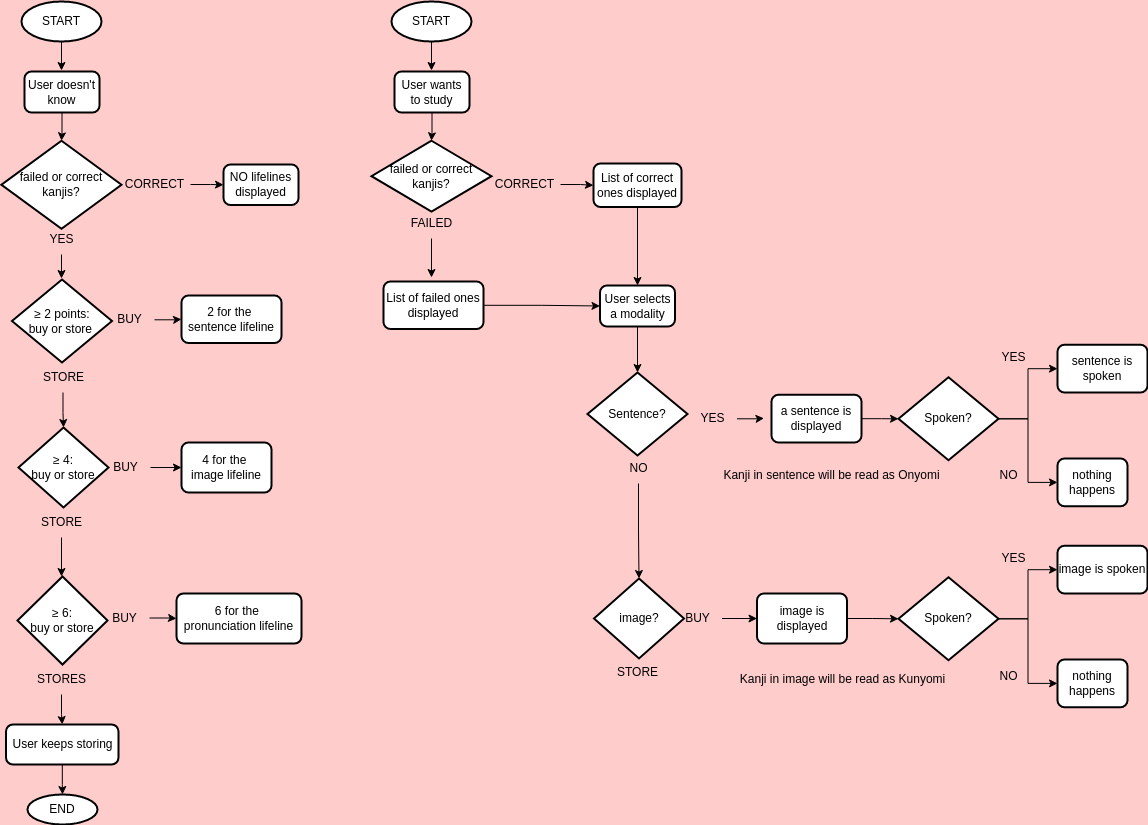

The diagram above was exported from draw.io. Its source (the exported page's mxGraphModel, read from the mxfile embedded in the PNG):
<mxGraphModel dx="1120" dy="711" grid="1" gridSize="10" guides="1" tooltips="1" connect="1" arrows="1" fold="1" page="1" pageScale="1" pageWidth="827" pageHeight="1169" background="#FFCCCC" math="0" shadow="0">
  <root>
    <mxCell id="WIyWlLk6GJQsqaUBKTNV-0" />
    <mxCell id="WIyWlLk6GJQsqaUBKTNV-1" parent="WIyWlLk6GJQsqaUBKTNV-0" />
    <mxCell id="g7qqft2umqSMr3wDOrNV-5" style="edgeStyle=orthogonalEdgeStyle;rounded=0;orthogonalLoop=1;jettySize=auto;html=1;entryX=0.5;entryY=0;entryDx=0;entryDy=0;" edge="1" parent="WIyWlLk6GJQsqaUBKTNV-1">
      <mxGeometry relative="1" as="geometry">
        <mxPoint x="90" y="93" as="sourcePoint" />
        <mxPoint x="90" y="149" as="targetPoint" />
      </mxGeometry>
    </mxCell>
    <mxCell id="g7qqft2umqSMr3wDOrNV-0" value="START" style="strokeWidth=2;html=1;shape=mxgraph.flowchart.start_1;whiteSpace=wrap;" vertex="1" parent="WIyWlLk6GJQsqaUBKTNV-1">
      <mxGeometry x="50" y="80" width="80" height="40" as="geometry" />
    </mxCell>
    <mxCell id="g7qqft2umqSMr3wDOrNV-1" value="failed or correct kanjis?" style="strokeWidth=2;html=1;shape=mxgraph.flowchart.decision;whiteSpace=wrap;" vertex="1" parent="WIyWlLk6GJQsqaUBKTNV-1">
      <mxGeometry x="30" y="219.25" width="120" height="88" as="geometry" />
    </mxCell>
    <mxCell id="g7qqft2umqSMr3wDOrNV-7" value="" style="edgeStyle=orthogonalEdgeStyle;rounded=0;orthogonalLoop=1;jettySize=auto;html=1;" edge="1" parent="WIyWlLk6GJQsqaUBKTNV-1" source="g7qqft2umqSMr3wDOrNV-4" target="g7qqft2umqSMr3wDOrNV-1">
      <mxGeometry relative="1" as="geometry" />
    </mxCell>
    <mxCell id="g7qqft2umqSMr3wDOrNV-4" value="User doesn't know" style="rounded=1;whiteSpace=wrap;html=1;absoluteArcSize=1;arcSize=14;strokeWidth=2;" vertex="1" parent="WIyWlLk6GJQsqaUBKTNV-1">
      <mxGeometry x="53" y="150" width="75" height="41" as="geometry" />
    </mxCell>
    <mxCell id="g7qqft2umqSMr3wDOrNV-9" value="&lt;div style=&quot;&quot;&gt;NO lifelines displayed&lt;br&gt;&lt;/div&gt;" style="rounded=1;whiteSpace=wrap;html=1;absoluteArcSize=1;arcSize=14;strokeWidth=2;align=center;" vertex="1" parent="WIyWlLk6GJQsqaUBKTNV-1">
      <mxGeometry x="252" y="243" width="75" height="40.5" as="geometry" />
    </mxCell>
    <mxCell id="g7qqft2umqSMr3wDOrNV-12" value="" style="edgeStyle=orthogonalEdgeStyle;rounded=0;orthogonalLoop=1;jettySize=auto;html=1;" edge="1" parent="WIyWlLk6GJQsqaUBKTNV-1" target="g7qqft2umqSMr3wDOrNV-9">
      <mxGeometry relative="1" as="geometry">
        <mxPoint x="219" y="263" as="sourcePoint" />
      </mxGeometry>
    </mxCell>
    <mxCell id="g7qqft2umqSMr3wDOrNV-11" value="CORRECT" style="text;html=1;align=center;verticalAlign=middle;resizable=0;points=[];autosize=1;strokeColor=none;fillColor=none;" vertex="1" parent="WIyWlLk6GJQsqaUBKTNV-1">
      <mxGeometry x="143" y="248" width="80" height="30" as="geometry" />
    </mxCell>
    <mxCell id="g7qqft2umqSMr3wDOrNV-15" value="" style="edgeStyle=orthogonalEdgeStyle;rounded=0;orthogonalLoop=1;jettySize=auto;html=1;" edge="1" parent="WIyWlLk6GJQsqaUBKTNV-1" source="g7qqft2umqSMr3wDOrNV-14">
      <mxGeometry relative="1" as="geometry">
        <mxPoint x="90" y="357" as="targetPoint" />
      </mxGeometry>
    </mxCell>
    <mxCell id="g7qqft2umqSMr3wDOrNV-14" value="YES" style="text;html=1;align=center;verticalAlign=middle;resizable=0;points=[];autosize=1;strokeColor=none;fillColor=none;" vertex="1" parent="WIyWlLk6GJQsqaUBKTNV-1">
      <mxGeometry x="65" y="303" width="50" height="30" as="geometry" />
    </mxCell>
    <mxCell id="g7qqft2umqSMr3wDOrNV-19" value="≥ 2 points: &lt;br&gt;buy or store&amp;nbsp;" style="strokeWidth=2;html=1;shape=mxgraph.flowchart.decision;whiteSpace=wrap;" vertex="1" parent="WIyWlLk6GJQsqaUBKTNV-1">
      <mxGeometry x="40.5" y="358" width="100" height="83" as="geometry" />
    </mxCell>
    <mxCell id="g7qqft2umqSMr3wDOrNV-20" value="&lt;div style=&quot;&quot;&gt;4 for the&amp;nbsp;&lt;/div&gt;&lt;div style=&quot;&quot;&gt;image lifeline&lt;/div&gt;" style="rounded=1;whiteSpace=wrap;html=1;absoluteArcSize=1;arcSize=14;strokeWidth=2;align=center;" vertex="1" parent="WIyWlLk6GJQsqaUBKTNV-1">
      <mxGeometry x="210" y="521" width="90" height="50" as="geometry" />
    </mxCell>
    <mxCell id="g7qqft2umqSMr3wDOrNV-24" value="" style="edgeStyle=orthogonalEdgeStyle;rounded=0;orthogonalLoop=1;jettySize=auto;html=1;" edge="1" parent="WIyWlLk6GJQsqaUBKTNV-1" source="g7qqft2umqSMr3wDOrNV-25">
      <mxGeometry relative="1" as="geometry">
        <mxPoint x="90" y="655" as="targetPoint" />
      </mxGeometry>
    </mxCell>
    <mxCell id="g7qqft2umqSMr3wDOrNV-25" value="STORE" style="text;html=1;align=center;verticalAlign=middle;resizable=0;points=[];autosize=1;strokeColor=none;fillColor=none;" vertex="1" parent="WIyWlLk6GJQsqaUBKTNV-1">
      <mxGeometry x="60" y="586" width="60" height="30" as="geometry" />
    </mxCell>
    <mxCell id="g7qqft2umqSMr3wDOrNV-29" value="≥ 6:&lt;br style=&quot;border-color: var(--border-color);&quot;&gt;buy or store" style="strokeWidth=2;html=1;shape=mxgraph.flowchart.decision;whiteSpace=wrap;" vertex="1" parent="WIyWlLk6GJQsqaUBKTNV-1">
      <mxGeometry x="46" y="655" width="90" height="88" as="geometry" />
    </mxCell>
    <mxCell id="g7qqft2umqSMr3wDOrNV-62" value="" style="edgeStyle=orthogonalEdgeStyle;rounded=0;orthogonalLoop=1;jettySize=auto;html=1;" edge="1" parent="WIyWlLk6GJQsqaUBKTNV-1" source="g7qqft2umqSMr3wDOrNV-33" target="g7qqft2umqSMr3wDOrNV-61">
      <mxGeometry relative="1" as="geometry" />
    </mxCell>
    <mxCell id="g7qqft2umqSMr3wDOrNV-33" value="BUY" style="text;html=1;align=center;verticalAlign=middle;resizable=0;points=[];autosize=1;strokeColor=none;fillColor=none;" vertex="1" parent="WIyWlLk6GJQsqaUBKTNV-1">
      <mxGeometry x="128" y="681.5" width="50" height="30" as="geometry" />
    </mxCell>
    <mxCell id="g7qqft2umqSMr3wDOrNV-45" value="" style="edgeStyle=orthogonalEdgeStyle;rounded=0;orthogonalLoop=1;jettySize=auto;html=1;" edge="1" parent="WIyWlLk6GJQsqaUBKTNV-1" source="g7qqft2umqSMr3wDOrNV-39" target="g7qqft2umqSMr3wDOrNV-40">
      <mxGeometry relative="1" as="geometry" />
    </mxCell>
    <mxCell id="g7qqft2umqSMr3wDOrNV-39" value="STORES" style="text;html=1;align=center;verticalAlign=middle;resizable=0;points=[];autosize=1;strokeColor=none;fillColor=none;" vertex="1" parent="WIyWlLk6GJQsqaUBKTNV-1">
      <mxGeometry x="55" y="743" width="70" height="30" as="geometry" />
    </mxCell>
    <mxCell id="g7qqft2umqSMr3wDOrNV-47" value="" style="edgeStyle=orthogonalEdgeStyle;rounded=0;orthogonalLoop=1;jettySize=auto;html=1;" edge="1" parent="WIyWlLk6GJQsqaUBKTNV-1" source="g7qqft2umqSMr3wDOrNV-40" target="g7qqft2umqSMr3wDOrNV-46">
      <mxGeometry relative="1" as="geometry" />
    </mxCell>
    <mxCell id="g7qqft2umqSMr3wDOrNV-40" value="User keeps storing" style="rounded=1;whiteSpace=wrap;html=1;absoluteArcSize=1;arcSize=14;strokeWidth=2;" vertex="1" parent="WIyWlLk6GJQsqaUBKTNV-1">
      <mxGeometry x="34.5" y="803" width="112.5" height="40" as="geometry" />
    </mxCell>
    <mxCell id="g7qqft2umqSMr3wDOrNV-46" value="END" style="strokeWidth=2;html=1;shape=mxgraph.flowchart.start_1;whiteSpace=wrap;" vertex="1" parent="WIyWlLk6GJQsqaUBKTNV-1">
      <mxGeometry x="56" y="873" width="70" height="30" as="geometry" />
    </mxCell>
    <mxCell id="g7qqft2umqSMr3wDOrNV-48" value="≥ 4:&lt;br&gt;buy or store" style="strokeWidth=2;html=1;shape=mxgraph.flowchart.decision;whiteSpace=wrap;" vertex="1" parent="WIyWlLk6GJQsqaUBKTNV-1">
      <mxGeometry x="47" y="506" width="90" height="80" as="geometry" />
    </mxCell>
    <mxCell id="g7qqft2umqSMr3wDOrNV-56" value="" style="edgeStyle=orthogonalEdgeStyle;rounded=0;orthogonalLoop=1;jettySize=auto;html=1;" edge="1" parent="WIyWlLk6GJQsqaUBKTNV-1" source="g7qqft2umqSMr3wDOrNV-50" target="g7qqft2umqSMr3wDOrNV-48">
      <mxGeometry relative="1" as="geometry" />
    </mxCell>
    <mxCell id="g7qqft2umqSMr3wDOrNV-50" value="STORE" style="text;html=1;align=center;verticalAlign=middle;resizable=0;points=[];autosize=1;strokeColor=none;fillColor=none;" vertex="1" parent="WIyWlLk6GJQsqaUBKTNV-1">
      <mxGeometry x="61.5" y="441" width="60" height="30" as="geometry" />
    </mxCell>
    <mxCell id="g7qqft2umqSMr3wDOrNV-52" value="&lt;div style=&quot;&quot;&gt;2 for the&amp;nbsp; sentence lifeline&lt;br&gt;&lt;/div&gt;" style="rounded=1;whiteSpace=wrap;html=1;absoluteArcSize=1;arcSize=14;strokeWidth=2;align=center;" vertex="1" parent="WIyWlLk6GJQsqaUBKTNV-1">
      <mxGeometry x="210" y="374" width="100" height="47.5" as="geometry" />
    </mxCell>
    <mxCell id="g7qqft2umqSMr3wDOrNV-54" value="" style="edgeStyle=orthogonalEdgeStyle;rounded=0;orthogonalLoop=1;jettySize=auto;html=1;" edge="1" parent="WIyWlLk6GJQsqaUBKTNV-1" source="g7qqft2umqSMr3wDOrNV-53" target="g7qqft2umqSMr3wDOrNV-52">
      <mxGeometry relative="1" as="geometry" />
    </mxCell>
    <mxCell id="g7qqft2umqSMr3wDOrNV-53" value="BUY" style="text;html=1;align=center;verticalAlign=middle;resizable=0;points=[];autosize=1;strokeColor=none;fillColor=none;" vertex="1" parent="WIyWlLk6GJQsqaUBKTNV-1">
      <mxGeometry x="133" y="383.25" width="50" height="30" as="geometry" />
    </mxCell>
    <mxCell id="g7qqft2umqSMr3wDOrNV-60" value="" style="edgeStyle=orthogonalEdgeStyle;rounded=0;orthogonalLoop=1;jettySize=auto;html=1;" edge="1" parent="WIyWlLk6GJQsqaUBKTNV-1" source="g7qqft2umqSMr3wDOrNV-58" target="g7qqft2umqSMr3wDOrNV-20">
      <mxGeometry relative="1" as="geometry" />
    </mxCell>
    <mxCell id="g7qqft2umqSMr3wDOrNV-58" value="BUY" style="text;html=1;align=center;verticalAlign=middle;resizable=0;points=[];autosize=1;strokeColor=none;fillColor=none;" vertex="1" parent="WIyWlLk6GJQsqaUBKTNV-1">
      <mxGeometry x="129" y="531" width="50" height="30" as="geometry" />
    </mxCell>
    <mxCell id="g7qqft2umqSMr3wDOrNV-61" value="&lt;div style=&quot;&quot;&gt;6 for the&amp;nbsp;&lt;/div&gt;&lt;div style=&quot;&quot;&gt;pronunciation lifeline&lt;/div&gt;" style="rounded=1;whiteSpace=wrap;html=1;absoluteArcSize=1;arcSize=14;strokeWidth=2;align=center;" vertex="1" parent="WIyWlLk6GJQsqaUBKTNV-1">
      <mxGeometry x="205" y="672" width="125" height="50" as="geometry" />
    </mxCell>
    <mxCell id="g7qqft2umqSMr3wDOrNV-76" style="edgeStyle=orthogonalEdgeStyle;rounded=0;orthogonalLoop=1;jettySize=auto;html=1;entryX=0.5;entryY=0;entryDx=0;entryDy=0;" edge="1" parent="WIyWlLk6GJQsqaUBKTNV-1">
      <mxGeometry relative="1" as="geometry">
        <mxPoint x="460" y="93" as="sourcePoint" />
        <mxPoint x="460" y="149" as="targetPoint" />
      </mxGeometry>
    </mxCell>
    <mxCell id="g7qqft2umqSMr3wDOrNV-77" value="START" style="strokeWidth=2;html=1;shape=mxgraph.flowchart.start_1;whiteSpace=wrap;" vertex="1" parent="WIyWlLk6GJQsqaUBKTNV-1">
      <mxGeometry x="420" y="80" width="80" height="40" as="geometry" />
    </mxCell>
    <mxCell id="g7qqft2umqSMr3wDOrNV-78" value="failed or correct kanjis?" style="strokeWidth=2;html=1;shape=mxgraph.flowchart.decision;whiteSpace=wrap;" vertex="1" parent="WIyWlLk6GJQsqaUBKTNV-1">
      <mxGeometry x="400" y="219.25" width="120" height="70.75" as="geometry" />
    </mxCell>
    <mxCell id="g7qqft2umqSMr3wDOrNV-79" value="" style="edgeStyle=orthogonalEdgeStyle;rounded=0;orthogonalLoop=1;jettySize=auto;html=1;" edge="1" parent="WIyWlLk6GJQsqaUBKTNV-1" source="g7qqft2umqSMr3wDOrNV-80" target="g7qqft2umqSMr3wDOrNV-78">
      <mxGeometry relative="1" as="geometry" />
    </mxCell>
    <mxCell id="g7qqft2umqSMr3wDOrNV-80" value="User wants to study" style="rounded=1;whiteSpace=wrap;html=1;absoluteArcSize=1;arcSize=14;strokeWidth=2;" vertex="1" parent="WIyWlLk6GJQsqaUBKTNV-1">
      <mxGeometry x="423" y="150" width="75" height="41" as="geometry" />
    </mxCell>
    <mxCell id="g7qqft2umqSMr3wDOrNV-88" value="" style="edgeStyle=orthogonalEdgeStyle;rounded=0;orthogonalLoop=1;jettySize=auto;html=1;" edge="1" parent="WIyWlLk6GJQsqaUBKTNV-1" source="g7qqft2umqSMr3wDOrNV-81" target="g7qqft2umqSMr3wDOrNV-87">
      <mxGeometry relative="1" as="geometry" />
    </mxCell>
    <mxCell id="g7qqft2umqSMr3wDOrNV-81" value="&lt;div style=&quot;&quot;&gt;List of correct ones displayed&lt;br&gt;&lt;/div&gt;" style="rounded=1;whiteSpace=wrap;html=1;absoluteArcSize=1;arcSize=14;strokeWidth=2;align=center;" vertex="1" parent="WIyWlLk6GJQsqaUBKTNV-1">
      <mxGeometry x="622" y="242" width="88" height="43.5" as="geometry" />
    </mxCell>
    <mxCell id="g7qqft2umqSMr3wDOrNV-82" value="" style="edgeStyle=orthogonalEdgeStyle;rounded=0;orthogonalLoop=1;jettySize=auto;html=1;" edge="1" parent="WIyWlLk6GJQsqaUBKTNV-1" target="g7qqft2umqSMr3wDOrNV-81">
      <mxGeometry relative="1" as="geometry">
        <mxPoint x="589" y="263" as="sourcePoint" />
      </mxGeometry>
    </mxCell>
    <mxCell id="g7qqft2umqSMr3wDOrNV-83" value="CORRECT" style="text;html=1;align=center;verticalAlign=middle;resizable=0;points=[];autosize=1;strokeColor=none;fillColor=none;" vertex="1" parent="WIyWlLk6GJQsqaUBKTNV-1">
      <mxGeometry x="513" y="248" width="80" height="30" as="geometry" />
    </mxCell>
    <mxCell id="g7qqft2umqSMr3wDOrNV-84" value="" style="edgeStyle=orthogonalEdgeStyle;rounded=0;orthogonalLoop=1;jettySize=auto;html=1;" edge="1" parent="WIyWlLk6GJQsqaUBKTNV-1" source="g7qqft2umqSMr3wDOrNV-85">
      <mxGeometry relative="1" as="geometry">
        <mxPoint x="460" y="356" as="targetPoint" />
      </mxGeometry>
    </mxCell>
    <mxCell id="g7qqft2umqSMr3wDOrNV-85" value="FAILED" style="text;html=1;align=center;verticalAlign=middle;resizable=0;points=[];autosize=1;strokeColor=none;fillColor=none;" vertex="1" parent="WIyWlLk6GJQsqaUBKTNV-1">
      <mxGeometry x="430" y="287" width="60" height="30" as="geometry" />
    </mxCell>
    <mxCell id="g7qqft2umqSMr3wDOrNV-89" value="" style="edgeStyle=orthogonalEdgeStyle;rounded=0;orthogonalLoop=1;jettySize=auto;html=1;" edge="1" parent="WIyWlLk6GJQsqaUBKTNV-1" source="g7qqft2umqSMr3wDOrNV-86" target="g7qqft2umqSMr3wDOrNV-87">
      <mxGeometry relative="1" as="geometry" />
    </mxCell>
    <mxCell id="g7qqft2umqSMr3wDOrNV-86" value="&lt;div style=&quot;&quot;&gt;List of failed ones displayed&lt;br&gt;&lt;/div&gt;" style="rounded=1;whiteSpace=wrap;html=1;absoluteArcSize=1;arcSize=14;strokeWidth=2;align=center;" vertex="1" parent="WIyWlLk6GJQsqaUBKTNV-1">
      <mxGeometry x="412" y="360" width="100" height="47.5" as="geometry" />
    </mxCell>
    <mxCell id="g7qqft2umqSMr3wDOrNV-108" value="" style="edgeStyle=orthogonalEdgeStyle;rounded=0;orthogonalLoop=1;jettySize=auto;html=1;" edge="1" parent="WIyWlLk6GJQsqaUBKTNV-1" source="g7qqft2umqSMr3wDOrNV-87" target="g7qqft2umqSMr3wDOrNV-90">
      <mxGeometry relative="1" as="geometry" />
    </mxCell>
    <mxCell id="g7qqft2umqSMr3wDOrNV-87" value="User selects a modality" style="rounded=1;whiteSpace=wrap;html=1;absoluteArcSize=1;arcSize=14;strokeWidth=2;" vertex="1" parent="WIyWlLk6GJQsqaUBKTNV-1">
      <mxGeometry x="628.5" y="364" width="75" height="41" as="geometry" />
    </mxCell>
    <mxCell id="g7qqft2umqSMr3wDOrNV-90" value="Sentence?" style="strokeWidth=2;html=1;shape=mxgraph.flowchart.decision;whiteSpace=wrap;" vertex="1" parent="WIyWlLk6GJQsqaUBKTNV-1">
      <mxGeometry x="616" y="451" width="100" height="83" as="geometry" />
    </mxCell>
    <mxCell id="g7qqft2umqSMr3wDOrNV-129" value="" style="edgeStyle=orthogonalEdgeStyle;rounded=0;orthogonalLoop=1;jettySize=auto;html=1;" edge="1" parent="WIyWlLk6GJQsqaUBKTNV-1" source="g7qqft2umqSMr3wDOrNV-91" target="g7qqft2umqSMr3wDOrNV-125">
      <mxGeometry relative="1" as="geometry" />
    </mxCell>
    <mxCell id="g7qqft2umqSMr3wDOrNV-91" value="&lt;div style=&quot;&quot;&gt;image is displayed&lt;/div&gt;" style="rounded=1;whiteSpace=wrap;html=1;absoluteArcSize=1;arcSize=14;strokeWidth=2;align=center;" vertex="1" parent="WIyWlLk6GJQsqaUBKTNV-1">
      <mxGeometry x="785.5" y="672" width="90" height="50" as="geometry" />
    </mxCell>
    <mxCell id="g7qqft2umqSMr3wDOrNV-93" value="STORE" style="text;html=1;align=center;verticalAlign=middle;resizable=0;points=[];autosize=1;strokeColor=none;fillColor=none;" vertex="1" parent="WIyWlLk6GJQsqaUBKTNV-1">
      <mxGeometry x="635.5" y="736" width="60" height="30" as="geometry" />
    </mxCell>
    <mxCell id="g7qqft2umqSMr3wDOrNV-101" value="image?" style="strokeWidth=2;html=1;shape=mxgraph.flowchart.decision;whiteSpace=wrap;" vertex="1" parent="WIyWlLk6GJQsqaUBKTNV-1">
      <mxGeometry x="622.5" y="657" width="90" height="80" as="geometry" />
    </mxCell>
    <mxCell id="g7qqft2umqSMr3wDOrNV-102" value="" style="edgeStyle=orthogonalEdgeStyle;rounded=0;orthogonalLoop=1;jettySize=auto;html=1;" edge="1" parent="WIyWlLk6GJQsqaUBKTNV-1" source="g7qqft2umqSMr3wDOrNV-103" target="g7qqft2umqSMr3wDOrNV-101">
      <mxGeometry relative="1" as="geometry">
        <mxPoint x="667" y="613" as="sourcePoint" />
      </mxGeometry>
    </mxCell>
    <mxCell id="g7qqft2umqSMr3wDOrNV-103" value="NO" style="text;html=1;align=center;verticalAlign=middle;resizable=0;points=[];autosize=1;strokeColor=none;fillColor=none;" vertex="1" parent="WIyWlLk6GJQsqaUBKTNV-1">
      <mxGeometry x="647" y="532" width="40" height="30" as="geometry" />
    </mxCell>
    <mxCell id="g7qqft2umqSMr3wDOrNV-104" value="" style="edgeStyle=orthogonalEdgeStyle;rounded=0;orthogonalLoop=1;jettySize=auto;html=1;" edge="1" parent="WIyWlLk6GJQsqaUBKTNV-1" source="g7qqft2umqSMr3wDOrNV-105">
      <mxGeometry relative="1" as="geometry">
        <mxPoint x="792.5" y="496.79999999999995" as="targetPoint" />
      </mxGeometry>
    </mxCell>
    <mxCell id="g7qqft2umqSMr3wDOrNV-105" value="YES" style="text;html=1;align=center;verticalAlign=middle;resizable=0;points=[];autosize=1;strokeColor=none;fillColor=none;" vertex="1" parent="WIyWlLk6GJQsqaUBKTNV-1">
      <mxGeometry x="715.5" y="482.25" width="50" height="30" as="geometry" />
    </mxCell>
    <mxCell id="g7qqft2umqSMr3wDOrNV-106" value="" style="edgeStyle=orthogonalEdgeStyle;rounded=0;orthogonalLoop=1;jettySize=auto;html=1;" edge="1" parent="WIyWlLk6GJQsqaUBKTNV-1" source="g7qqft2umqSMr3wDOrNV-107" target="g7qqft2umqSMr3wDOrNV-91">
      <mxGeometry relative="1" as="geometry" />
    </mxCell>
    <mxCell id="g7qqft2umqSMr3wDOrNV-107" value="BUY" style="text;html=1;align=center;verticalAlign=middle;resizable=0;points=[];autosize=1;strokeColor=none;fillColor=none;" vertex="1" parent="WIyWlLk6GJQsqaUBKTNV-1">
      <mxGeometry x="700.5" y="682" width="50" height="30" as="geometry" />
    </mxCell>
    <mxCell id="g7qqft2umqSMr3wDOrNV-121" value="" style="edgeStyle=orthogonalEdgeStyle;rounded=0;orthogonalLoop=1;jettySize=auto;html=1;" edge="1" parent="WIyWlLk6GJQsqaUBKTNV-1" source="g7qqft2umqSMr3wDOrNV-110" target="g7qqft2umqSMr3wDOrNV-113">
      <mxGeometry relative="1" as="geometry" />
    </mxCell>
    <mxCell id="g7qqft2umqSMr3wDOrNV-110" value="&lt;div style=&quot;&quot;&gt;a sentence is displayed&lt;br&gt;&lt;/div&gt;" style="rounded=1;whiteSpace=wrap;html=1;absoluteArcSize=1;arcSize=14;strokeWidth=2;align=center;" vertex="1" parent="WIyWlLk6GJQsqaUBKTNV-1">
      <mxGeometry x="800" y="473.25" width="90" height="47.75" as="geometry" />
    </mxCell>
    <mxCell id="g7qqft2umqSMr3wDOrNV-111" value="&lt;div style=&quot;&quot;&gt;sentence is spoken&lt;br&gt;&lt;/div&gt;" style="rounded=1;whiteSpace=wrap;html=1;absoluteArcSize=1;arcSize=14;strokeWidth=2;align=center;" vertex="1" parent="WIyWlLk6GJQsqaUBKTNV-1">
      <mxGeometry x="1086" y="423.25" width="90" height="47.75" as="geometry" />
    </mxCell>
    <mxCell id="g7qqft2umqSMr3wDOrNV-116" value="" style="edgeStyle=orthogonalEdgeStyle;rounded=0;orthogonalLoop=1;jettySize=auto;html=1;" edge="1" parent="WIyWlLk6GJQsqaUBKTNV-1" source="g7qqft2umqSMr3wDOrNV-113" target="g7qqft2umqSMr3wDOrNV-115">
      <mxGeometry relative="1" as="geometry" />
    </mxCell>
    <mxCell id="g7qqft2umqSMr3wDOrNV-117" style="edgeStyle=orthogonalEdgeStyle;rounded=0;orthogonalLoop=1;jettySize=auto;html=1;" edge="1" parent="WIyWlLk6GJQsqaUBKTNV-1" source="g7qqft2umqSMr3wDOrNV-113" target="g7qqft2umqSMr3wDOrNV-111">
      <mxGeometry relative="1" as="geometry" />
    </mxCell>
    <mxCell id="g7qqft2umqSMr3wDOrNV-113" value="Spoken?" style="strokeWidth=2;html=1;shape=mxgraph.flowchart.decision;whiteSpace=wrap;" vertex="1" parent="WIyWlLk6GJQsqaUBKTNV-1">
      <mxGeometry x="927" y="455.75" width="100" height="83" as="geometry" />
    </mxCell>
    <mxCell id="g7qqft2umqSMr3wDOrNV-115" value="&lt;div style=&quot;&quot;&gt;nothing happens&lt;br&gt;&lt;/div&gt;" style="rounded=1;whiteSpace=wrap;html=1;absoluteArcSize=1;arcSize=14;strokeWidth=2;align=center;" vertex="1" parent="WIyWlLk6GJQsqaUBKTNV-1">
      <mxGeometry x="1086" y="537" width="70" height="47.75" as="geometry" />
    </mxCell>
    <mxCell id="g7qqft2umqSMr3wDOrNV-119" value="YES" style="text;html=1;align=center;verticalAlign=middle;resizable=0;points=[];autosize=1;strokeColor=none;fillColor=none;" vertex="1" parent="WIyWlLk6GJQsqaUBKTNV-1">
      <mxGeometry x="1017" y="421" width="50" height="30" as="geometry" />
    </mxCell>
    <mxCell id="g7qqft2umqSMr3wDOrNV-120" value="NO" style="text;html=1;align=center;verticalAlign=middle;resizable=0;points=[];autosize=1;strokeColor=none;fillColor=none;" vertex="1" parent="WIyWlLk6GJQsqaUBKTNV-1">
      <mxGeometry x="1017" y="538.75" width="40" height="30" as="geometry" />
    </mxCell>
    <mxCell id="g7qqft2umqSMr3wDOrNV-122" value="&lt;div style=&quot;&quot;&gt;image is spoken&lt;br&gt;&lt;/div&gt;" style="rounded=1;whiteSpace=wrap;html=1;absoluteArcSize=1;arcSize=14;strokeWidth=2;align=center;" vertex="1" parent="WIyWlLk6GJQsqaUBKTNV-1">
      <mxGeometry x="1086" y="624.25" width="90" height="47.75" as="geometry" />
    </mxCell>
    <mxCell id="g7qqft2umqSMr3wDOrNV-123" value="" style="edgeStyle=orthogonalEdgeStyle;rounded=0;orthogonalLoop=1;jettySize=auto;html=1;" edge="1" parent="WIyWlLk6GJQsqaUBKTNV-1" source="g7qqft2umqSMr3wDOrNV-125" target="g7qqft2umqSMr3wDOrNV-126">
      <mxGeometry relative="1" as="geometry" />
    </mxCell>
    <mxCell id="g7qqft2umqSMr3wDOrNV-124" style="edgeStyle=orthogonalEdgeStyle;rounded=0;orthogonalLoop=1;jettySize=auto;html=1;" edge="1" parent="WIyWlLk6GJQsqaUBKTNV-1" source="g7qqft2umqSMr3wDOrNV-125" target="g7qqft2umqSMr3wDOrNV-122">
      <mxGeometry relative="1" as="geometry" />
    </mxCell>
    <mxCell id="g7qqft2umqSMr3wDOrNV-125" value="Spoken?" style="strokeWidth=2;html=1;shape=mxgraph.flowchart.decision;whiteSpace=wrap;" vertex="1" parent="WIyWlLk6GJQsqaUBKTNV-1">
      <mxGeometry x="927" y="655.75" width="100" height="83" as="geometry" />
    </mxCell>
    <mxCell id="g7qqft2umqSMr3wDOrNV-126" value="&lt;div style=&quot;&quot;&gt;nothing happens&lt;br&gt;&lt;/div&gt;" style="rounded=1;whiteSpace=wrap;html=1;absoluteArcSize=1;arcSize=14;strokeWidth=2;align=center;" vertex="1" parent="WIyWlLk6GJQsqaUBKTNV-1">
      <mxGeometry x="1086" y="738" width="70" height="47.75" as="geometry" />
    </mxCell>
    <mxCell id="g7qqft2umqSMr3wDOrNV-127" value="YES" style="text;html=1;align=center;verticalAlign=middle;resizable=0;points=[];autosize=1;strokeColor=none;fillColor=none;" vertex="1" parent="WIyWlLk6GJQsqaUBKTNV-1">
      <mxGeometry x="1017" y="622" width="50" height="30" as="geometry" />
    </mxCell>
    <mxCell id="g7qqft2umqSMr3wDOrNV-128" value="NO" style="text;html=1;align=center;verticalAlign=middle;resizable=0;points=[];autosize=1;strokeColor=none;fillColor=none;" vertex="1" parent="WIyWlLk6GJQsqaUBKTNV-1">
      <mxGeometry x="1017" y="739.75" width="40" height="30" as="geometry" />
    </mxCell>
    <mxCell id="g7qqft2umqSMr3wDOrNV-130" value="Kanji in sentence will be read as Onyomi" style="text;html=1;align=center;verticalAlign=middle;resizable=0;points=[];autosize=1;strokeColor=none;fillColor=none;" vertex="1" parent="WIyWlLk6GJQsqaUBKTNV-1">
      <mxGeometry x="740" y="538.75" width="240" height="30" as="geometry" />
    </mxCell>
    <mxCell id="g7qqft2umqSMr3wDOrNV-131" value="Kanji in image will be read as Kunyomi" style="text;html=1;align=center;verticalAlign=middle;resizable=0;points=[];autosize=1;strokeColor=none;fillColor=none;" vertex="1" parent="WIyWlLk6GJQsqaUBKTNV-1">
      <mxGeometry x="755.5" y="743" width="230" height="30" as="geometry" />
    </mxCell>
  </root>
</mxGraphModel>